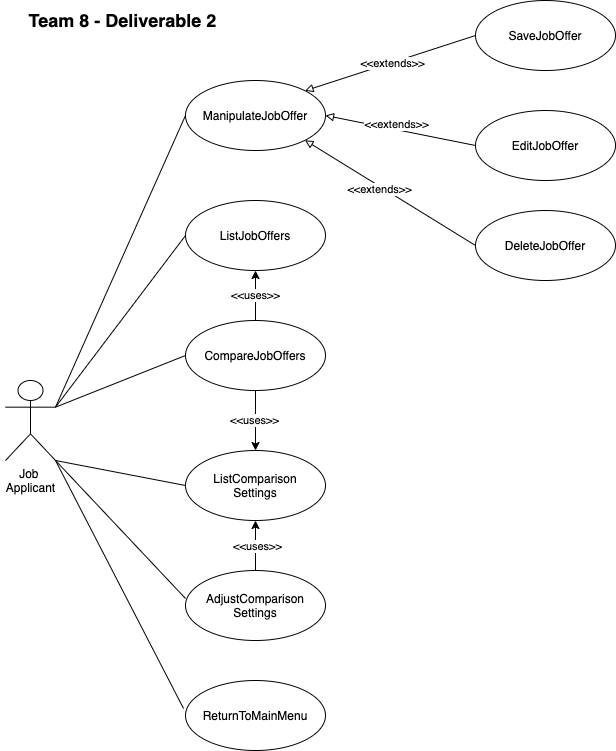

The diagram above was exported from draw.io. Its source (the exported page's mxGraphModel, read from the mxfile embedded in the PNG):
<mxGraphModel dx="1336" dy="1002" grid="1" gridSize="10" guides="1" tooltips="1" connect="1" arrows="1" fold="1" page="1" pageScale="1" pageWidth="850" pageHeight="1100" background="#ffffff" math="0" shadow="0">
  <root>
    <mxCell id="0" />
    <mxCell id="1" parent="0" />
    <mxCell id="9vYZmrPLjmAJhgfnSc-4-33" style="edgeStyle=none;rounded=0;orthogonalLoop=1;jettySize=auto;html=1;exitX=1;exitY=0.3333333333333333;exitDx=0;exitDy=0;exitPerimeter=0;entryX=0;entryY=0.5;entryDx=0;entryDy=0;endArrow=none;endFill=0;" edge="1" parent="1" source="9vYZmrPLjmAJhgfnSc-4-1" target="9vYZmrPLjmAJhgfnSc-4-12">
      <mxGeometry relative="1" as="geometry" />
    </mxCell>
    <mxCell id="9vYZmrPLjmAJhgfnSc-4-34" style="edgeStyle=none;rounded=0;orthogonalLoop=1;jettySize=auto;html=1;exitX=1;exitY=0.3333333333333333;exitDx=0;exitDy=0;exitPerimeter=0;entryX=0;entryY=0.5;entryDx=0;entryDy=0;endArrow=none;endFill=0;" edge="1" parent="1" source="9vYZmrPLjmAJhgfnSc-4-1" target="9vYZmrPLjmAJhgfnSc-4-8">
      <mxGeometry relative="1" as="geometry" />
    </mxCell>
    <mxCell id="9vYZmrPLjmAJhgfnSc-4-35" style="edgeStyle=none;rounded=0;orthogonalLoop=1;jettySize=auto;html=1;exitX=1;exitY=0.3333333333333333;exitDx=0;exitDy=0;exitPerimeter=0;entryX=0;entryY=0.5;entryDx=0;entryDy=0;endArrow=none;endFill=0;" edge="1" parent="1" source="9vYZmrPLjmAJhgfnSc-4-1" target="9vYZmrPLjmAJhgfnSc-4-7">
      <mxGeometry relative="1" as="geometry" />
    </mxCell>
    <mxCell id="9vYZmrPLjmAJhgfnSc-4-36" style="edgeStyle=none;rounded=0;orthogonalLoop=1;jettySize=auto;html=1;exitX=1;exitY=1;exitDx=0;exitDy=0;exitPerimeter=0;entryX=0;entryY=0.5;entryDx=0;entryDy=0;endArrow=none;endFill=0;" edge="1" parent="1" source="9vYZmrPLjmAJhgfnSc-4-1" target="9vYZmrPLjmAJhgfnSc-4-14">
      <mxGeometry relative="1" as="geometry" />
    </mxCell>
    <mxCell id="9vYZmrPLjmAJhgfnSc-4-37" style="edgeStyle=none;rounded=0;orthogonalLoop=1;jettySize=auto;html=1;exitX=1;exitY=1;exitDx=0;exitDy=0;exitPerimeter=0;entryX=0;entryY=0.4;entryDx=0;entryDy=0;entryPerimeter=0;endArrow=none;endFill=0;" edge="1" parent="1" source="9vYZmrPLjmAJhgfnSc-4-1" target="9vYZmrPLjmAJhgfnSc-4-6">
      <mxGeometry relative="1" as="geometry" />
    </mxCell>
    <mxCell id="9vYZmrPLjmAJhgfnSc-4-38" style="edgeStyle=none;rounded=0;orthogonalLoop=1;jettySize=auto;html=1;exitX=1;exitY=1;exitDx=0;exitDy=0;exitPerimeter=0;entryX=-0.014;entryY=0.4;entryDx=0;entryDy=0;entryPerimeter=0;endArrow=none;endFill=0;" edge="1" parent="1" source="9vYZmrPLjmAJhgfnSc-4-1" target="9vYZmrPLjmAJhgfnSc-4-11">
      <mxGeometry relative="1" as="geometry" />
    </mxCell>
    <mxCell id="9vYZmrPLjmAJhgfnSc-4-1" value="Job &lt;br&gt;Applicant" style="shape=umlActor;verticalLabelPosition=bottom;verticalAlign=top;html=1;" vertex="1" parent="1">
      <mxGeometry x="50" y="410" width="50" height="80" as="geometry" />
    </mxCell>
    <mxCell id="9vYZmrPLjmAJhgfnSc-4-15" style="rounded=0;orthogonalLoop=1;jettySize=auto;html=1;exitX=0;exitY=0.5;exitDx=0;exitDy=0;entryX=1;entryY=0;entryDx=0;entryDy=0;endArrow=block;endFill=0;" edge="1" parent="1" source="9vYZmrPLjmAJhgfnSc-4-5" target="9vYZmrPLjmAJhgfnSc-4-12">
      <mxGeometry relative="1" as="geometry" />
    </mxCell>
    <mxCell id="9vYZmrPLjmAJhgfnSc-4-19" value="&amp;lt;&amp;lt;extends&amp;gt;&amp;gt;" style="edgeLabel;html=1;align=center;verticalAlign=middle;resizable=0;points=[];" vertex="1" connectable="0" parent="9vYZmrPLjmAJhgfnSc-4-15">
      <mxGeometry x="-0.0168" relative="1" as="geometry">
        <mxPoint as="offset" />
      </mxGeometry>
    </mxCell>
    <mxCell id="9vYZmrPLjmAJhgfnSc-4-5" value="SaveJobOffer" style="ellipse;whiteSpace=wrap;html=1;" vertex="1" parent="1">
      <mxGeometry x="520" y="30" width="140" height="70" as="geometry" />
    </mxCell>
    <mxCell id="9vYZmrPLjmAJhgfnSc-4-25" style="edgeStyle=none;rounded=0;orthogonalLoop=1;jettySize=auto;html=1;exitX=0.5;exitY=1;exitDx=0;exitDy=0;entryX=0.5;entryY=1;entryDx=0;entryDy=0;endArrow=classic;endFill=1;" edge="1" parent="1" source="9vYZmrPLjmAJhgfnSc-4-6" target="9vYZmrPLjmAJhgfnSc-4-14">
      <mxGeometry relative="1" as="geometry" />
    </mxCell>
    <mxCell id="9vYZmrPLjmAJhgfnSc-4-26" value="&amp;lt;&amp;lt;uses&amp;gt;&amp;gt;" style="edgeLabel;html=1;align=center;verticalAlign=middle;resizable=0;points=[];" vertex="1" connectable="0" parent="9vYZmrPLjmAJhgfnSc-4-25">
      <mxGeometry x="-0.16" y="-2" relative="1" as="geometry">
        <mxPoint as="offset" />
      </mxGeometry>
    </mxCell>
    <mxCell id="9vYZmrPLjmAJhgfnSc-4-30" value="&amp;lt;&amp;lt;uses&amp;gt;&amp;gt;" style="edgeLabel;html=1;align=center;verticalAlign=middle;resizable=0;points=[];" vertex="1" connectable="0" parent="9vYZmrPLjmAJhgfnSc-4-25">
      <mxGeometry x="0.5833" y="-1" relative="1" as="geometry">
        <mxPoint as="offset" />
      </mxGeometry>
    </mxCell>
    <mxCell id="9vYZmrPLjmAJhgfnSc-4-6" value="AdjustComparison&lt;br&gt;Settings" style="ellipse;whiteSpace=wrap;html=1;" vertex="1" parent="1">
      <mxGeometry x="230" y="600" width="140" height="70" as="geometry" />
    </mxCell>
    <mxCell id="9vYZmrPLjmAJhgfnSc-4-29" value="&amp;lt;&amp;lt;uses&amp;gt;&amp;gt;" style="edgeStyle=none;rounded=0;orthogonalLoop=1;jettySize=auto;html=1;exitX=0.5;exitY=0;exitDx=0;exitDy=0;entryX=0.5;entryY=1;entryDx=0;entryDy=0;endArrow=classic;endFill=1;" edge="1" parent="1" source="9vYZmrPLjmAJhgfnSc-4-7" target="9vYZmrPLjmAJhgfnSc-4-8">
      <mxGeometry relative="1" as="geometry" />
    </mxCell>
    <mxCell id="9vYZmrPLjmAJhgfnSc-4-31" style="edgeStyle=none;rounded=0;orthogonalLoop=1;jettySize=auto;html=1;exitX=0.5;exitY=1;exitDx=0;exitDy=0;entryX=0.5;entryY=0;entryDx=0;entryDy=0;endArrow=classic;endFill=1;" edge="1" parent="1" source="9vYZmrPLjmAJhgfnSc-4-7" target="9vYZmrPLjmAJhgfnSc-4-14">
      <mxGeometry relative="1" as="geometry" />
    </mxCell>
    <mxCell id="9vYZmrPLjmAJhgfnSc-4-32" value="&amp;lt;&amp;lt;uses&amp;gt;&amp;gt;" style="edgeLabel;html=1;align=center;verticalAlign=middle;resizable=0;points=[];" vertex="1" connectable="0" parent="9vYZmrPLjmAJhgfnSc-4-31">
      <mxGeometry x="-0.0333" y="-2" relative="1" as="geometry">
        <mxPoint as="offset" />
      </mxGeometry>
    </mxCell>
    <mxCell id="9vYZmrPLjmAJhgfnSc-4-7" value="CompareJobOffers" style="ellipse;whiteSpace=wrap;html=1;" vertex="1" parent="1">
      <mxGeometry x="230" y="350" width="140" height="70" as="geometry" />
    </mxCell>
    <mxCell id="9vYZmrPLjmAJhgfnSc-4-8" value="ListJobOffers" style="ellipse;whiteSpace=wrap;html=1;" vertex="1" parent="1">
      <mxGeometry x="230" y="230" width="140" height="70" as="geometry" />
    </mxCell>
    <mxCell id="9vYZmrPLjmAJhgfnSc-4-17" style="edgeStyle=none;rounded=0;orthogonalLoop=1;jettySize=auto;html=1;exitX=0;exitY=0.5;exitDx=0;exitDy=0;entryX=1;entryY=0.5;entryDx=0;entryDy=0;endArrow=block;endFill=0;" edge="1" parent="1" source="9vYZmrPLjmAJhgfnSc-4-9" target="9vYZmrPLjmAJhgfnSc-4-12">
      <mxGeometry relative="1" as="geometry" />
    </mxCell>
    <mxCell id="9vYZmrPLjmAJhgfnSc-4-20" value="&amp;lt;&amp;lt;extends&amp;gt;&amp;gt;" style="edgeLabel;html=1;align=center;verticalAlign=middle;resizable=0;points=[];" vertex="1" connectable="0" parent="9vYZmrPLjmAJhgfnSc-4-17">
      <mxGeometry x="0.3079" y="-4" relative="1" as="geometry">
        <mxPoint x="18.25" y="2.01" as="offset" />
      </mxGeometry>
    </mxCell>
    <mxCell id="9vYZmrPLjmAJhgfnSc-4-9" value="EditJobOffer" style="ellipse;whiteSpace=wrap;html=1;" vertex="1" parent="1">
      <mxGeometry x="520" y="140" width="140" height="70" as="geometry" />
    </mxCell>
    <mxCell id="9vYZmrPLjmAJhgfnSc-4-18" style="edgeStyle=none;rounded=0;orthogonalLoop=1;jettySize=auto;html=1;exitX=0;exitY=0.5;exitDx=0;exitDy=0;entryX=1;entryY=1;entryDx=0;entryDy=0;endArrow=block;endFill=0;" edge="1" parent="1" source="9vYZmrPLjmAJhgfnSc-4-10" target="9vYZmrPLjmAJhgfnSc-4-12">
      <mxGeometry relative="1" as="geometry" />
    </mxCell>
    <mxCell id="9vYZmrPLjmAJhgfnSc-4-21" value="&amp;lt;&amp;lt;extends&amp;gt;&amp;gt;" style="edgeLabel;html=1;align=center;verticalAlign=middle;resizable=0;points=[];" vertex="1" connectable="0" parent="9vYZmrPLjmAJhgfnSc-4-18">
      <mxGeometry x="0.118" y="3" relative="1" as="geometry">
        <mxPoint as="offset" />
      </mxGeometry>
    </mxCell>
    <mxCell id="9vYZmrPLjmAJhgfnSc-4-10" value="DeleteJobOffer" style="ellipse;whiteSpace=wrap;html=1;" vertex="1" parent="1">
      <mxGeometry x="520" y="240" width="140" height="70" as="geometry" />
    </mxCell>
    <mxCell id="9vYZmrPLjmAJhgfnSc-4-11" value="ReturnToMainMenu" style="ellipse;whiteSpace=wrap;html=1;" vertex="1" parent="1">
      <mxGeometry x="230" y="710" width="140" height="70" as="geometry" />
    </mxCell>
    <mxCell id="9vYZmrPLjmAJhgfnSc-4-12" value="ManipulateJobOffer" style="ellipse;whiteSpace=wrap;html=1;" vertex="1" parent="1">
      <mxGeometry x="230" y="110" width="140" height="70" as="geometry" />
    </mxCell>
    <mxCell id="9vYZmrPLjmAJhgfnSc-4-14" value="ListComparison&lt;br&gt;Settings" style="ellipse;whiteSpace=wrap;html=1;" vertex="1" parent="1">
      <mxGeometry x="230" y="480" width="140" height="70" as="geometry" />
    </mxCell>
    <mxCell id="9vYZmrPLjmAJhgfnSc-4-39" value="&lt;b&gt;&lt;font style=&quot;font-size: 18px&quot;&gt;Team 8 - Deliverable 2&lt;/font&gt;&lt;/b&gt;" style="text;html=1;strokeColor=none;fillColor=none;align=center;verticalAlign=middle;whiteSpace=wrap;rounded=0;" vertex="1" parent="1">
      <mxGeometry x="45" y="40" width="245" height="20" as="geometry" />
    </mxCell>
  </root>
</mxGraphModel>